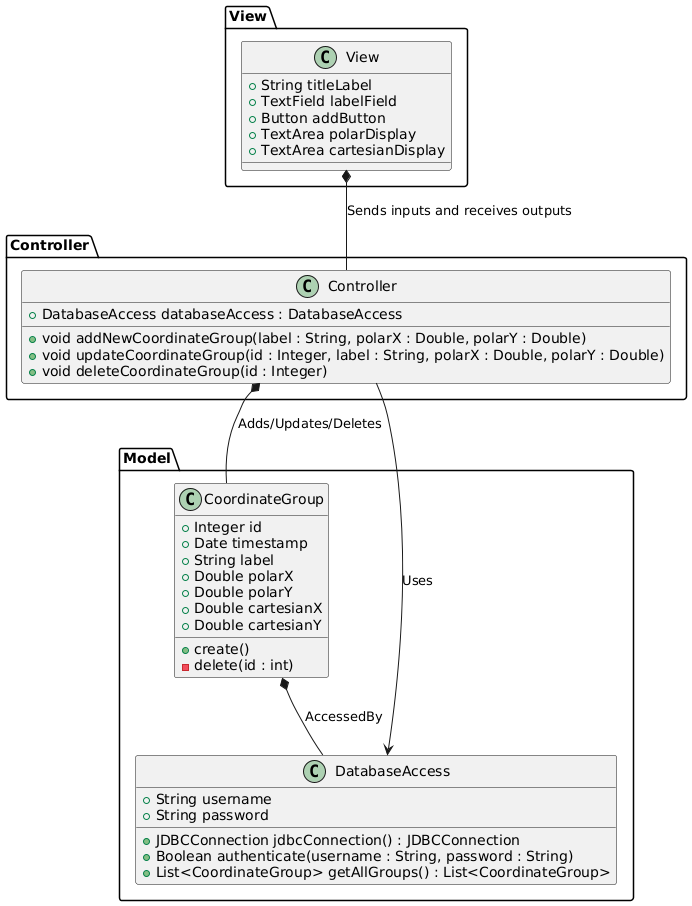

The diagram above was rendered by PlantUML. Its source (embedded in the PNG):
@startuml
!define RECTANGLE class

' Declare the base package for our model entities
package "Model" as model {
    ' CoordinateGroup entity in the Model Package
    class CoordinateGroup {
        + Integer id
        + Date timestamp
        + String label
        + Double polarX
        + Double polarY
        + Double cartesianX
        + Double cartesianY

        + create()
        - delete(id : int)
    }

    ' The Database Access Entity in the Model Package
    class DatabaseAccess {
        + String username
        + String password
        + JDBCConnection jdbcConnection() : JDBCConnection
        + Boolean authenticate(username : String, password : String)
        + List<CoordinateGroup> getAllGroups() : List<CoordinateGroup>
    }
}

' The Controller Package which orchestrates the logic and handles interaction with Model entities 
package "Controller" as controller {
    class Controller {
        + DatabaseAccess databaseAccess : DatabaseAccess
        + void addNewCoordinateGroup(label : String, polarX : Double, polarY : Double)
        + void updateCoordinateGroup(id : Integer, label : String, polarX : Double, polarY : Double)
        + void deleteCoordinateGroup(id : Integer)
    }
}

' The View Package which contains the UI components and handles user interaction. 
package "View" as view {
    class View {
        + String titleLabel
        + TextField labelField
        + Button addButton
        + TextArea polarDisplay
        + TextArea cartesianDisplay
    }
}

' Association lines to define the interactions between classes based on MVC architecture 
Controller --> DatabaseAccess : Uses
CoordinateGroup *-- DatabaseAccess : AccessedBy
Controller *-- CoordinateGroup : Adds/Updates/Deletes
View *-- Controller : Sends inputs and receives outputs

@enduml